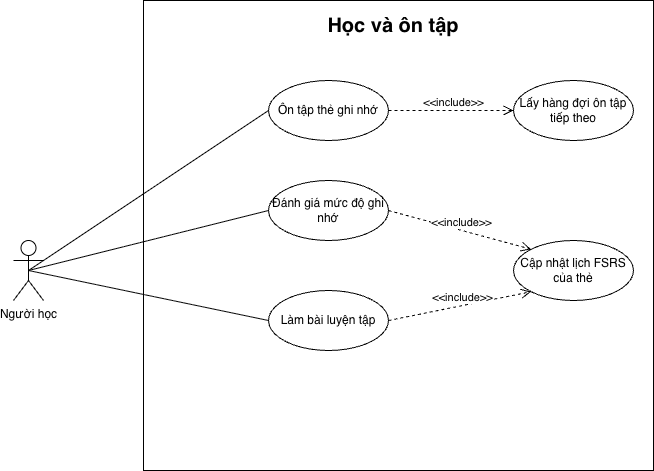

The diagram above was exported from draw.io. Its source (the exported page's mxGraphModel, read from the mxfile embedded in the PNG):
<mxGraphModel dx="934" dy="644" grid="1" gridSize="10" guides="1" tooltips="1" connect="1" arrows="1" fold="1" page="1" pageScale="1" pageWidth="850" pageHeight="1100" math="0" shadow="0">
  <root>
    <mxCell id="0" />
    <mxCell id="1" parent="0" />
    <mxCell id="cohJtdcnksVyrmegvXhr-1" parent="1" style="shape=umlActor;verticalLabelPosition=bottom;verticalAlign=top;html=1;outlineConnect=0;" value="Người học" vertex="1">
      <mxGeometry height="60" width="30" x="110" y="320" as="geometry" />
    </mxCell>
    <mxCell id="cohJtdcnksVyrmegvXhr-2" parent="1" style="rounded=0;whiteSpace=wrap;html=1;" value="" vertex="1">
      <mxGeometry height="470" width="510" x="240" y="80" as="geometry" />
    </mxCell>
    <mxCell id="cohJtdcnksVyrmegvXhr-3" parent="1" style="text;html=1;whiteSpace=wrap;strokeColor=none;fillColor=none;align=center;verticalAlign=middle;rounded=0;" value="&lt;b&gt;&lt;font style=&quot;font-size: 20px;&quot;&gt;Học và ôn tập&lt;/font&gt;&lt;/b&gt;" vertex="1">
      <mxGeometry height="30" width="140" x="420" y="90" as="geometry" />
    </mxCell>
    <mxCell id="cohJtdcnksVyrmegvXhr-4" parent="1" style="ellipse;whiteSpace=wrap;html=1;" value="Ôn tập thẻ ghi nhớ" vertex="1">
      <mxGeometry height="60" width="120" x="365" y="160" as="geometry" />
    </mxCell>
    <mxCell id="cohJtdcnksVyrmegvXhr-5" parent="1" style="ellipse;whiteSpace=wrap;html=1;" value="Đánh giá mức độ ghi nhớ" vertex="1">
      <mxGeometry height="60" width="120" x="365" y="260" as="geometry" />
    </mxCell>
    <mxCell id="cohJtdcnksVyrmegvXhr-6" parent="1" style="ellipse;whiteSpace=wrap;html=1;" value="Làm bài luyện tập" vertex="1">
      <mxGeometry height="60" width="120" x="365" y="370" as="geometry" />
    </mxCell>
    <mxCell id="cohJtdcnksVyrmegvXhr-7" parent="1" style="ellipse;whiteSpace=wrap;html=1;" value="Cập nhật lịch FSRS của thẻ" vertex="1">
      <mxGeometry height="60" width="120" x="610" y="320" as="geometry" />
    </mxCell>
    <mxCell id="cohJtdcnksVyrmegvXhr-8" parent="1" style="ellipse;whiteSpace=wrap;html=1;" value="Lấy hàng đợi ôn tập tiếp theo" vertex="1">
      <mxGeometry height="60" width="120" x="610" y="160" as="geometry" />
    </mxCell>
    <mxCell id="cohJtdcnksVyrmegvXhr-9" edge="1" parent="1" source="cohJtdcnksVyrmegvXhr-4" style="endArrow=none;html=1;rounded=0;exitX=0;exitY=0.5;exitDx=0;exitDy=0;entryX=0.5;entryY=0.5;entryDx=0;entryDy=0;entryPerimeter=0;" target="cohJtdcnksVyrmegvXhr-1" value="">
      <mxGeometry height="50" relative="1" width="50" as="geometry">
        <mxPoint x="260" y="290" as="sourcePoint" />
        <mxPoint x="310" y="240" as="targetPoint" />
      </mxGeometry>
    </mxCell>
    <mxCell id="cohJtdcnksVyrmegvXhr-11" edge="1" parent="1" source="cohJtdcnksVyrmegvXhr-5" style="endArrow=none;html=1;rounded=0;exitX=0;exitY=0.5;exitDx=0;exitDy=0;entryX=0.5;entryY=0.5;entryDx=0;entryDy=0;entryPerimeter=0;" target="cohJtdcnksVyrmegvXhr-1" value="">
      <mxGeometry height="50" relative="1" width="50" as="geometry">
        <mxPoint x="375" y="200" as="sourcePoint" />
        <mxPoint x="135" y="360" as="targetPoint" />
      </mxGeometry>
    </mxCell>
    <mxCell id="cohJtdcnksVyrmegvXhr-12" edge="1" parent="1" source="cohJtdcnksVyrmegvXhr-6" style="endArrow=none;html=1;rounded=0;exitX=0;exitY=0.5;exitDx=0;exitDy=0;entryX=0.5;entryY=0.5;entryDx=0;entryDy=0;entryPerimeter=0;" target="cohJtdcnksVyrmegvXhr-1" value="">
      <mxGeometry height="50" relative="1" width="50" as="geometry">
        <mxPoint x="375" y="300" as="sourcePoint" />
        <mxPoint x="135" y="360" as="targetPoint" />
      </mxGeometry>
    </mxCell>
    <mxCell id="cohJtdcnksVyrmegvXhr-14" edge="1" parent="1" source="cohJtdcnksVyrmegvXhr-4" style="html=1;verticalAlign=bottom;endArrow=open;dashed=1;endSize=8;curved=0;rounded=0;exitX=1;exitY=0.5;exitDx=0;exitDy=0;entryX=0;entryY=0.5;entryDx=0;entryDy=0;" target="cohJtdcnksVyrmegvXhr-8" value="&amp;lt;&amp;lt;include&amp;gt;&amp;gt;">
      <mxGeometry relative="1" x="0.032" y="-1" as="geometry">
        <mxPoint as="offset" />
        <mxPoint x="580" y="220" as="sourcePoint" />
        <mxPoint x="500" y="220" as="targetPoint" />
      </mxGeometry>
    </mxCell>
    <mxCell id="cohJtdcnksVyrmegvXhr-15" edge="1" parent="1" source="cohJtdcnksVyrmegvXhr-5" style="html=1;verticalAlign=bottom;endArrow=open;dashed=1;endSize=8;curved=0;rounded=0;exitX=1;exitY=0.5;exitDx=0;exitDy=0;entryX=0;entryY=0;entryDx=0;entryDy=0;" target="cohJtdcnksVyrmegvXhr-7" value="&amp;lt;&amp;lt;include&amp;gt;&amp;gt;">
      <mxGeometry relative="1" x="0.032" y="-1" as="geometry">
        <mxPoint as="offset" />
        <mxPoint x="495" y="200" as="sourcePoint" />
        <mxPoint x="640" y="160" as="targetPoint" />
      </mxGeometry>
    </mxCell>
    <mxCell id="cohJtdcnksVyrmegvXhr-16" edge="1" parent="1" source="cohJtdcnksVyrmegvXhr-6" style="html=1;verticalAlign=bottom;endArrow=open;dashed=1;endSize=8;curved=0;rounded=0;exitX=1;exitY=0.5;exitDx=0;exitDy=0;entryX=0;entryY=1;entryDx=0;entryDy=0;" target="cohJtdcnksVyrmegvXhr-7" value="&amp;lt;&amp;lt;include&amp;gt;&amp;gt;">
      <mxGeometry relative="1" x="0.032" y="-1" as="geometry">
        <mxPoint as="offset" />
        <mxPoint x="495" y="300" as="sourcePoint" />
        <mxPoint x="610" y="340" as="targetPoint" />
      </mxGeometry>
    </mxCell>
  </root>
</mxGraphModel>